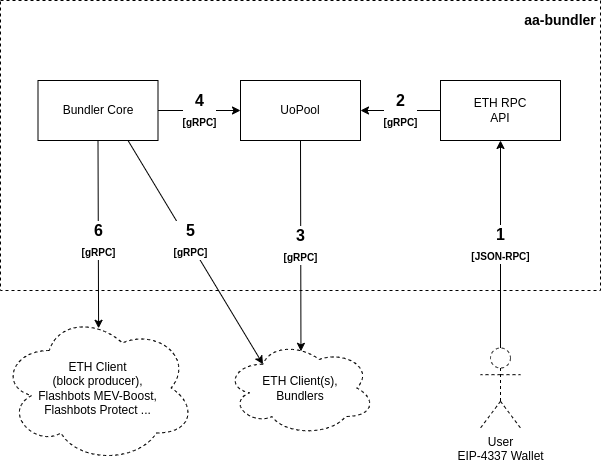

The diagram above was exported from draw.io. Its source (the exported page's mxGraphModel, read from the mxfile embedded in the PNG):
<mxGraphModel dx="1434" dy="838" grid="1" gridSize="10" guides="1" tooltips="1" connect="1" arrows="1" fold="1" page="1" pageScale="1" pageWidth="850" pageHeight="1100" math="0" shadow="0">
  <root>
    <mxCell id="0" />
    <mxCell id="1" parent="0" />
    <mxCell id="LsOTZyRKbWJTUgbFBHE3-5" value="" style="rounded=0;whiteSpace=wrap;html=1;dashed=1;" parent="1" vertex="1">
      <mxGeometry x="120" y="110" width="600" height="290" as="geometry" />
    </mxCell>
    <mxCell id="LsOTZyRKbWJTUgbFBHE3-1" value="ETH RPC&lt;br&gt;API" style="rounded=0;whiteSpace=wrap;html=1;" parent="1" vertex="1">
      <mxGeometry x="560" y="190" width="120" height="60" as="geometry" />
    </mxCell>
    <mxCell id="LsOTZyRKbWJTUgbFBHE3-3" value="UoPool" style="rounded=0;whiteSpace=wrap;html=1;" parent="1" vertex="1">
      <mxGeometry x="360" y="190" width="120" height="60" as="geometry" />
    </mxCell>
    <mxCell id="LsOTZyRKbWJTUgbFBHE3-4" value="Bundler Core" style="rounded=0;whiteSpace=wrap;html=1;" parent="1" vertex="1">
      <mxGeometry x="157.5" y="190" width="120" height="60" as="geometry" />
    </mxCell>
    <mxCell id="LsOTZyRKbWJTUgbFBHE3-6" value="User&lt;br&gt;EIP-4337 Wallet" style="shape=umlActor;verticalLabelPosition=bottom;verticalAlign=top;html=1;outlineConnect=0;dashed=1;" parent="1" vertex="1">
      <mxGeometry x="600" y="457.5" width="40" height="80" as="geometry" />
    </mxCell>
    <mxCell id="LsOTZyRKbWJTUgbFBHE3-7" value="1&lt;br&gt;&lt;font style=&quot;font-size: 10px;&quot;&gt;[JSON-RPC]&lt;/font&gt;" style="endArrow=classic;html=1;rounded=0;entryX=0.5;entryY=1;entryDx=0;entryDy=0;exitX=0.5;exitY=0;exitDx=0;exitDy=0;exitPerimeter=0;fontSize=16;fontStyle=1" parent="1" source="LsOTZyRKbWJTUgbFBHE3-6" target="LsOTZyRKbWJTUgbFBHE3-1" edge="1">
      <mxGeometry width="50" height="50" relative="1" as="geometry">
        <mxPoint x="400" y="460" as="sourcePoint" />
        <mxPoint x="450" y="410" as="targetPoint" />
      </mxGeometry>
    </mxCell>
    <mxCell id="LsOTZyRKbWJTUgbFBHE3-8" value="2&lt;br&gt;&lt;font style=&quot;font-size: 10px;&quot;&gt;[gRPC]&lt;/font&gt;" style="endArrow=classic;html=1;rounded=0;entryX=1;entryY=0.5;entryDx=0;entryDy=0;exitX=0;exitY=0.5;exitDx=0;exitDy=0;fontSize=16;fontStyle=1" parent="1" source="LsOTZyRKbWJTUgbFBHE3-1" target="LsOTZyRKbWJTUgbFBHE3-3" edge="1">
      <mxGeometry width="50" height="50" relative="1" as="geometry">
        <mxPoint x="600" y="370" as="sourcePoint" />
        <mxPoint x="600" y="230" as="targetPoint" />
      </mxGeometry>
    </mxCell>
    <mxCell id="LsOTZyRKbWJTUgbFBHE3-9" value="4&lt;br&gt;&lt;font style=&quot;font-size: 10px;&quot;&gt;[gRPC]&lt;/font&gt;" style="endArrow=classic;html=1;rounded=0;entryX=0;entryY=0.5;entryDx=0;entryDy=0;exitX=1;exitY=0.5;exitDx=0;exitDy=0;fontStyle=1;fontSize=16;" parent="1" source="LsOTZyRKbWJTUgbFBHE3-4" target="LsOTZyRKbWJTUgbFBHE3-3" edge="1">
      <mxGeometry width="50" height="50" relative="1" as="geometry">
        <mxPoint x="540" y="200" as="sourcePoint" />
        <mxPoint x="495" y="200" as="targetPoint" />
      </mxGeometry>
    </mxCell>
    <mxCell id="LsOTZyRKbWJTUgbFBHE3-10" value="ETH Client(s),&lt;br&gt;Bundlers" style="ellipse;shape=cloud;whiteSpace=wrap;html=1;dashed=1;" parent="1" vertex="1">
      <mxGeometry x="345" y="450" width="150" height="95" as="geometry" />
    </mxCell>
    <mxCell id="LsOTZyRKbWJTUgbFBHE3-11" value="6&lt;br&gt;&lt;font style=&quot;font-size: 10px;&quot;&gt;[gRPC]&lt;/font&gt;" style="endArrow=classic;html=1;rounded=0;exitX=0.5;exitY=1;exitDx=0;exitDy=0;fontStyle=1;fontSize=16;entryX=0.503;entryY=0.102;entryDx=0;entryDy=0;entryPerimeter=0;" parent="1" source="LsOTZyRKbWJTUgbFBHE3-4" target="27p40k6fNArHMDRoNd-a-1" edge="1">
      <mxGeometry x="0.065" width="50" height="50" relative="1" as="geometry">
        <mxPoint x="540" y="200" as="sourcePoint" />
        <mxPoint x="260" y="360" as="targetPoint" />
        <mxPoint as="offset" />
      </mxGeometry>
    </mxCell>
    <mxCell id="27p40k6fNArHMDRoNd-a-1" value="ETH Client &lt;br&gt;(block producer), &lt;br&gt;Flashbots MEV-Boost, &lt;br&gt;Flashbots Protect ..." style="ellipse;shape=cloud;whiteSpace=wrap;html=1;dashed=1;" parent="1" vertex="1">
      <mxGeometry x="120" y="422.5" width="195" height="150" as="geometry" />
    </mxCell>
    <mxCell id="2UQS8akFbgkVr4zRL7Qj-4" value="&lt;b&gt;&lt;font style=&quot;font-size: 14px;&quot;&gt;aa-bundler&lt;/font&gt;&lt;/b&gt;" style="text;html=1;strokeColor=none;fillColor=none;align=center;verticalAlign=middle;whiteSpace=wrap;rounded=0;" parent="1" vertex="1">
      <mxGeometry x="640" y="110" width="80" height="40" as="geometry" />
    </mxCell>
    <mxCell id="2UQS8akFbgkVr4zRL7Qj-5" value="3&lt;br&gt;&lt;font style=&quot;font-size: 10px;&quot;&gt;[gRPC]&lt;/font&gt;" style="endArrow=classic;html=1;rounded=0;exitX=0.5;exitY=1;exitDx=0;exitDy=0;fontStyle=1;fontSize=16;entryX=0.503;entryY=0.114;entryDx=0;entryDy=0;entryPerimeter=0;" parent="1" source="LsOTZyRKbWJTUgbFBHE3-3" target="LsOTZyRKbWJTUgbFBHE3-10" edge="1">
      <mxGeometry width="50" height="50" relative="1" as="geometry">
        <mxPoint x="227.5" y="235" as="sourcePoint" />
        <mxPoint x="228.08500000000004" y="447.79999999999995" as="targetPoint" />
      </mxGeometry>
    </mxCell>
    <mxCell id="ELe95Eal3aKqKTbajhxL-1" value="5&lt;br&gt;&lt;font style=&quot;font-size: 10px;&quot;&gt;[gRPC]&lt;/font&gt;" style="endArrow=classic;html=1;rounded=0;exitX=0.75;exitY=1;exitDx=0;exitDy=0;fontStyle=1;fontSize=16;entryX=0.25;entryY=0.25;entryDx=0;entryDy=0;entryPerimeter=0;" parent="1" source="LsOTZyRKbWJTUgbFBHE3-4" target="LsOTZyRKbWJTUgbFBHE3-10" edge="1">
      <mxGeometry x="-0.0976" y="2" width="50" height="50" relative="1" as="geometry">
        <mxPoint x="227.5" y="235" as="sourcePoint" />
        <mxPoint x="228.08500000000004" y="447.79999999999995" as="targetPoint" />
        <mxPoint as="offset" />
      </mxGeometry>
    </mxCell>
  </root>
</mxGraphModel>